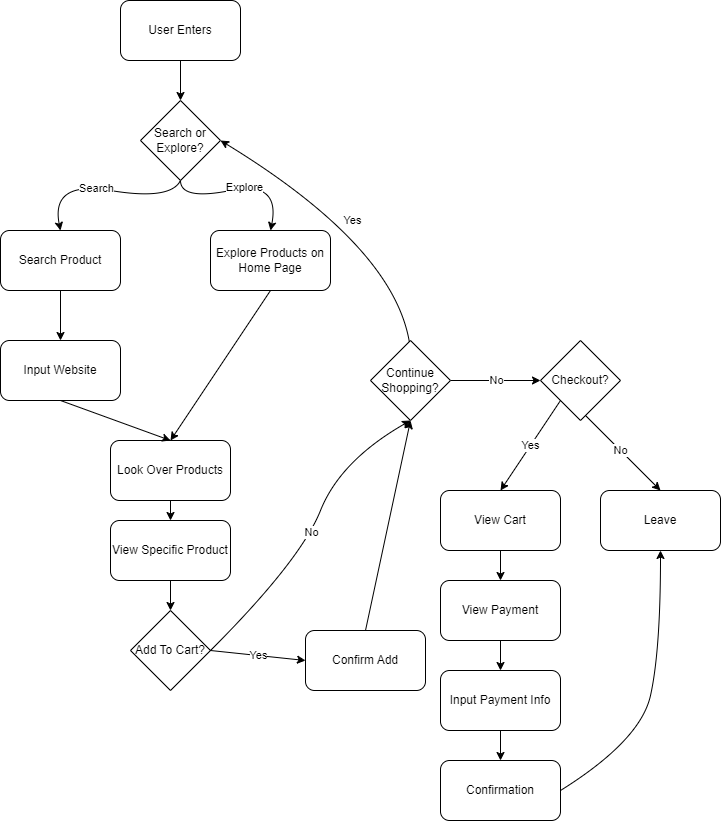

The diagram above was exported from draw.io. Its source (the exported page's mxGraphModel, read from the mxfile embedded in the PNG):
<mxGraphModel dx="840" dy="1703" grid="1" gridSize="10" guides="1" tooltips="1" connect="1" arrows="1" fold="1" page="1" pageScale="1" pageWidth="850" pageHeight="1100" math="0" shadow="0">
  <root>
    <mxCell id="0" />
    <mxCell id="1" parent="0" />
    <mxCell id="7" value="Search Product" style="rounded=1;whiteSpace=wrap;html=1;" vertex="1" parent="1">
      <mxGeometry x="120" y="250" width="120" height="60" as="geometry" />
    </mxCell>
    <mxCell id="8" value="Explore Products on Home Page" style="rounded=1;whiteSpace=wrap;html=1;" vertex="1" parent="1">
      <mxGeometry x="330" y="250" width="120" height="60" as="geometry" />
    </mxCell>
    <mxCell id="11" value="Search" style="curved=1;endArrow=classic;html=1;entryX=0.5;entryY=0;entryDx=0;entryDy=0;exitX=0.5;exitY=1;exitDx=0;exitDy=0;" edge="1" parent="1" target="7">
      <mxGeometry width="50" height="50" relative="1" as="geometry">
        <mxPoint x="300" y="200" as="sourcePoint" />
        <mxPoint x="200" y="120" as="targetPoint" />
        <Array as="points">
          <mxPoint x="290" y="220" />
          <mxPoint x="170" y="200" />
        </Array>
      </mxGeometry>
    </mxCell>
    <mxCell id="12" value="Explore" style="curved=1;endArrow=classic;html=1;entryX=0.5;entryY=0;entryDx=0;entryDy=0;exitX=0.5;exitY=1;exitDx=0;exitDy=0;" edge="1" parent="1" target="8">
      <mxGeometry width="50" height="50" relative="1" as="geometry">
        <mxPoint x="300" y="200" as="sourcePoint" />
        <mxPoint x="360" y="200" as="targetPoint" />
        <Array as="points">
          <mxPoint x="300" y="220" />
          <mxPoint x="400" y="200" />
        </Array>
      </mxGeometry>
    </mxCell>
    <mxCell id="13" value="Input Website" style="rounded=1;whiteSpace=wrap;html=1;" vertex="1" parent="1">
      <mxGeometry x="120" y="360" width="120" height="60" as="geometry" />
    </mxCell>
    <mxCell id="14" value="" style="endArrow=classic;html=1;exitX=0.5;exitY=1;exitDx=0;exitDy=0;entryX=0.5;entryY=0;entryDx=0;entryDy=0;" edge="1" parent="1" source="7" target="13">
      <mxGeometry width="50" height="50" relative="1" as="geometry">
        <mxPoint x="270" y="330" as="sourcePoint" />
        <mxPoint x="320" y="280" as="targetPoint" />
      </mxGeometry>
    </mxCell>
    <mxCell id="15" value="Look Over Products" style="rounded=1;whiteSpace=wrap;html=1;" vertex="1" parent="1">
      <mxGeometry x="230" y="460" width="120" height="60" as="geometry" />
    </mxCell>
    <mxCell id="17" value="" style="endArrow=classic;html=1;entryX=0.5;entryY=0;entryDx=0;entryDy=0;exitX=0.5;exitY=1;exitDx=0;exitDy=0;" edge="1" parent="1" source="13" target="15">
      <mxGeometry width="50" height="50" relative="1" as="geometry">
        <mxPoint x="300" y="380" as="sourcePoint" />
        <mxPoint x="320" y="420" as="targetPoint" />
      </mxGeometry>
    </mxCell>
    <mxCell id="18" value="" style="endArrow=classic;html=1;entryX=0.5;entryY=0;entryDx=0;entryDy=0;exitX=0.5;exitY=1;exitDx=0;exitDy=0;" edge="1" parent="1" source="8" target="15">
      <mxGeometry width="50" height="50" relative="1" as="geometry">
        <mxPoint x="400" y="320" as="sourcePoint" />
        <mxPoint x="300" y="450" as="targetPoint" />
      </mxGeometry>
    </mxCell>
    <mxCell id="19" value="View Specific Product" style="rounded=1;whiteSpace=wrap;html=1;" vertex="1" parent="1">
      <mxGeometry x="230" y="540" width="120" height="60" as="geometry" />
    </mxCell>
    <mxCell id="22" value="" style="endArrow=classic;html=1;exitX=0.5;exitY=1;exitDx=0;exitDy=0;entryX=0.5;entryY=0;entryDx=0;entryDy=0;" edge="1" parent="1" source="15" target="19">
      <mxGeometry width="50" height="50" relative="1" as="geometry">
        <mxPoint x="270" y="610" as="sourcePoint" />
        <mxPoint x="180" y="560" as="targetPoint" />
      </mxGeometry>
    </mxCell>
    <mxCell id="25" value="Add To Cart?" style="rhombus;whiteSpace=wrap;html=1;" vertex="1" parent="1">
      <mxGeometry x="250" y="630" width="80" height="80" as="geometry" />
    </mxCell>
    <mxCell id="27" value="" style="endArrow=classic;html=1;exitX=0.5;exitY=1;exitDx=0;exitDy=0;entryX=0.5;entryY=0;entryDx=0;entryDy=0;" edge="1" parent="1" source="19" target="25">
      <mxGeometry width="50" height="50" relative="1" as="geometry">
        <mxPoint x="280" y="660" as="sourcePoint" />
        <mxPoint x="440" y="650" as="targetPoint" />
      </mxGeometry>
    </mxCell>
    <mxCell id="29" value="Search or Explore?" style="rhombus;whiteSpace=wrap;html=1;" vertex="1" parent="1">
      <mxGeometry x="260" y="120" width="80" height="80" as="geometry" />
    </mxCell>
    <mxCell id="31" value="User Enters" style="rounded=1;whiteSpace=wrap;html=1;" vertex="1" parent="1">
      <mxGeometry x="240" y="20" width="120" height="60" as="geometry" />
    </mxCell>
    <mxCell id="32" value="" style="endArrow=classic;html=1;exitX=0.5;exitY=1;exitDx=0;exitDy=0;entryX=0.5;entryY=0;entryDx=0;entryDy=0;" edge="1" parent="1" source="31" target="29">
      <mxGeometry width="50" height="50" relative="1" as="geometry">
        <mxPoint x="280" y="510" as="sourcePoint" />
        <mxPoint x="330" y="460" as="targetPoint" />
      </mxGeometry>
    </mxCell>
    <mxCell id="35" value="No" style="curved=1;endArrow=classic;html=1;entryX=0.5;entryY=1;entryDx=0;entryDy=0;exitX=1;exitY=0.5;exitDx=0;exitDy=0;" edge="1" parent="1" source="25" target="46">
      <mxGeometry width="50" height="50" relative="1" as="geometry">
        <mxPoint x="470" y="940" as="sourcePoint" />
        <mxPoint x="530" y="430" as="targetPoint" />
        <Array as="points">
          <mxPoint x="420" y="580" />
          <mxPoint x="460" y="480" />
        </Array>
      </mxGeometry>
    </mxCell>
    <mxCell id="36" value="Yes" style="curved=1;endArrow=classic;html=1;entryX=1;entryY=0.5;entryDx=0;entryDy=0;exitX=0.5;exitY=0;exitDx=0;exitDy=0;" edge="1" parent="1" target="29">
      <mxGeometry width="50" height="50" relative="1" as="geometry">
        <mxPoint x="530" y="370" as="sourcePoint" />
        <mxPoint x="520" y="550" as="targetPoint" />
        <Array as="points">
          <mxPoint x="520" y="270" />
        </Array>
      </mxGeometry>
    </mxCell>
    <mxCell id="38" value="No" style="endArrow=classic;html=1;entryX=0;entryY=0.5;entryDx=0;entryDy=0;exitX=1;exitY=0.5;exitDx=0;exitDy=0;" edge="1" parent="1" source="46" target="45">
      <mxGeometry width="50" height="50" relative="1" as="geometry">
        <mxPoint x="590" y="400" as="sourcePoint" />
        <mxPoint x="640" y="400" as="targetPoint" />
      </mxGeometry>
    </mxCell>
    <mxCell id="39" value="Confirm Add" style="rounded=1;whiteSpace=wrap;html=1;" vertex="1" parent="1">
      <mxGeometry x="425" y="650" width="120" height="60" as="geometry" />
    </mxCell>
    <mxCell id="40" value="Yes" style="endArrow=classic;html=1;exitX=1;exitY=0.5;exitDx=0;exitDy=0;entryX=0;entryY=0.5;entryDx=0;entryDy=0;" edge="1" parent="1" source="25" target="39">
      <mxGeometry width="50" height="50" relative="1" as="geometry">
        <mxPoint x="420" y="740" as="sourcePoint" />
        <mxPoint x="400" y="760" as="targetPoint" />
      </mxGeometry>
    </mxCell>
    <mxCell id="41" value="" style="endArrow=classic;html=1;entryX=0.5;entryY=1;entryDx=0;entryDy=0;exitX=0.5;exitY=0;exitDx=0;exitDy=0;" edge="1" parent="1" source="39" target="46">
      <mxGeometry width="50" height="50" relative="1" as="geometry">
        <mxPoint x="420" y="740" as="sourcePoint" />
        <mxPoint x="530" y="430" as="targetPoint" />
      </mxGeometry>
    </mxCell>
    <mxCell id="42" value="Leave" style="rounded=1;whiteSpace=wrap;html=1;" vertex="1" parent="1">
      <mxGeometry x="720" y="510" width="120" height="60" as="geometry" />
    </mxCell>
    <mxCell id="43" value="No" style="endArrow=classic;html=1;entryX=0.5;entryY=0;entryDx=0;entryDy=0;exitX=0.5;exitY=1;exitDx=0;exitDy=0;" edge="1" parent="1" target="42">
      <mxGeometry width="50" height="50" relative="1" as="geometry">
        <mxPoint x="700" y="430" as="sourcePoint" />
        <mxPoint x="890" y="630" as="targetPoint" />
      </mxGeometry>
    </mxCell>
    <mxCell id="44" value="View Cart" style="rounded=1;whiteSpace=wrap;html=1;" vertex="1" parent="1">
      <mxGeometry x="560" y="510" width="120" height="60" as="geometry" />
    </mxCell>
    <mxCell id="45" value="Checkout?" style="rhombus;whiteSpace=wrap;html=1;" vertex="1" parent="1">
      <mxGeometry x="660" y="360" width="80" height="80" as="geometry" />
    </mxCell>
    <mxCell id="46" value="Continue Shopping?" style="rhombus;whiteSpace=wrap;html=1;" vertex="1" parent="1">
      <mxGeometry x="490" y="360" width="80" height="80" as="geometry" />
    </mxCell>
    <mxCell id="48" value="Yes" style="endArrow=classic;html=1;entryX=0.5;entryY=0;entryDx=0;entryDy=0;exitX=0;exitY=1;exitDx=0;exitDy=0;" edge="1" parent="1" source="45" target="44">
      <mxGeometry width="50" height="50" relative="1" as="geometry">
        <mxPoint x="610" y="560" as="sourcePoint" />
        <mxPoint x="660" y="510" as="targetPoint" />
      </mxGeometry>
    </mxCell>
    <mxCell id="49" value="View Payment" style="rounded=1;whiteSpace=wrap;html=1;" vertex="1" parent="1">
      <mxGeometry x="560" y="600" width="120" height="60" as="geometry" />
    </mxCell>
    <mxCell id="51" value="" style="endArrow=classic;html=1;entryX=0.5;entryY=0;entryDx=0;entryDy=0;exitX=0.5;exitY=1;exitDx=0;exitDy=0;" edge="1" parent="1" source="44" target="49">
      <mxGeometry width="50" height="50" relative="1" as="geometry">
        <mxPoint x="610" y="690" as="sourcePoint" />
        <mxPoint x="660" y="640" as="targetPoint" />
      </mxGeometry>
    </mxCell>
    <mxCell id="52" value="Input Payment Info" style="rounded=1;whiteSpace=wrap;html=1;" vertex="1" parent="1">
      <mxGeometry x="560" y="690" width="120" height="60" as="geometry" />
    </mxCell>
    <mxCell id="53" value="Confirmation" style="rounded=1;whiteSpace=wrap;html=1;" vertex="1" parent="1">
      <mxGeometry x="560" y="780" width="120" height="60" as="geometry" />
    </mxCell>
    <mxCell id="54" value="" style="endArrow=classic;html=1;entryX=0.5;entryY=0;entryDx=0;entryDy=0;exitX=0.5;exitY=1;exitDx=0;exitDy=0;" edge="1" parent="1" source="49" target="52">
      <mxGeometry width="50" height="50" relative="1" as="geometry">
        <mxPoint x="760" y="670" as="sourcePoint" />
        <mxPoint x="660" y="640" as="targetPoint" />
      </mxGeometry>
    </mxCell>
    <mxCell id="55" value="" style="endArrow=classic;html=1;entryX=0.5;entryY=0;entryDx=0;entryDy=0;" edge="1" parent="1" target="53">
      <mxGeometry width="50" height="50" relative="1" as="geometry">
        <mxPoint x="620" y="750" as="sourcePoint" />
        <mxPoint x="660" y="640" as="targetPoint" />
      </mxGeometry>
    </mxCell>
    <mxCell id="56" value="" style="curved=1;endArrow=classic;html=1;exitX=1;exitY=0.5;exitDx=0;exitDy=0;entryX=0.5;entryY=1;entryDx=0;entryDy=0;" edge="1" parent="1" source="53" target="42">
      <mxGeometry width="50" height="50" relative="1" as="geometry">
        <mxPoint x="610" y="690" as="sourcePoint" />
        <mxPoint x="660" y="640" as="targetPoint" />
        <Array as="points">
          <mxPoint x="760" y="760" />
          <mxPoint x="780" y="670" />
        </Array>
      </mxGeometry>
    </mxCell>
  </root>
</mxGraphModel>